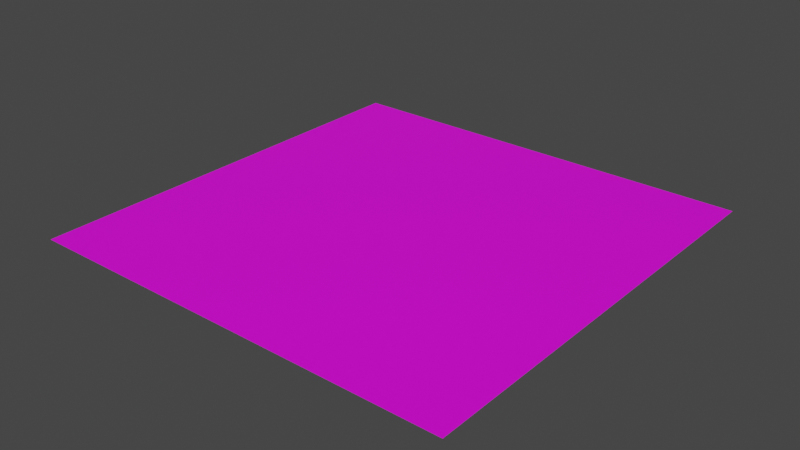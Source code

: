 # Source: floor_grid.blend  (saved by Blender 3.4.6; exported with 4.5.12 LTS)
import bpy
from mathutils import Matrix  # noqa: F401  (used for matrix-valued properties, if any)

bpy.ops.wm.read_factory_settings(use_empty=True)
scene = bpy.context.scene
scene.name = 'Scene'

# ---- collections
col_collection = bpy.data.collections.new('Collection'); scene.collection.children.link(col_collection)

# ---- images (referenced by path relative to the original .blend; pixels are not part of the script)
import os
ASSET_DIR = os.environ.get("B2B_ASSET_DIR", "")  # directory of the original .blend (textures are referenced by path, not embedded)
HERE = os.path.dirname(os.path.abspath(__file__))  # packed textures are extracted next to this script under _unpacked/

def load_image(name, relpath, width, height, colorspace="sRGB"):
    """Load a texture the original file referenced (path relative to the .blend, or extracted next to this script)."""
    p = next((c for c in (os.path.join(HERE, relpath), os.path.join(ASSET_DIR, relpath)) if relpath and os.path.exists(c)), "")
    if p:
        img = bpy.data.images.load(p, check_existing=True)
        img.name = name
    else:  # same state as the original file: an image datablock whose file is absent (Cycles renders it pink)
        img = bpy.data.images.new(name, width, height)
        img.source = "FILE"
        img.filepath = "//" + (relpath or name)
    img.colorspace_settings.name = colorspace
    return img
img_floor_grid_in_png = load_image('floor_grid_in.png', 'floor_grid_in.png', 1024, 1024, 'sRGB')

# ---- materials (node trees are filled in below, after node groups)
mat_material_001 = bpy.data.materials.new('Material.001')
mat_material_001.use_transparent_shadow = False

# ---- material node trees
mat_material_001.use_nodes = True; mat_material_001.node_tree.nodes.clear()
_N = mat_material_001.node_tree.nodes; _L = mat_material_001.node_tree.links
n0 = _N.new('ShaderNodeBsdfPrincipled'); n0.name = 'Principled BSDF'; n0.location = (-47, 508)
n0.distribution = 'GGX'
n0.subsurface_method = 'RANDOM_WALK_SKIN'
n0.inputs[3].default_value = 1.45
n0.inputs[27].default_value = (0.0, 0.0, 0.0, 1.0)
n0.inputs[28].default_value = 1.0
n1 = _N.new('ShaderNodeOutputMaterial'); n1.name = 'Material Output'; n1.location = (243, 508)
n2 = _N.new('ShaderNodeTexImage'); n2.name = 'Image Texture'; n2.location = (-564, 319)
n2.image = img_floor_grid_in_png
_L.new(n0.outputs[0], n1.inputs[0])
_L.new(n2.outputs[1], n0.inputs[4])
_L.new(n2.outputs[0], n0.inputs[0])
n1.is_active_output = True

# ---- world
world_world = bpy.data.worlds.new('World'); scene.world = world_world
world_world.use_nodes = True; world_world.node_tree.nodes.clear()
_N = world_world.node_tree.nodes; _L = world_world.node_tree.links
n0 = _N.new('ShaderNodeOutputWorld'); n0.name = 'World Output'; n0.location = (300, 300)
n1 = _N.new('ShaderNodeBackground'); n1.name = 'Background'; n1.location = (10, 300)
n1.inputs[0].default_value = (0.05088, 0.05088, 0.05088, 1.0)
_L.new(n1.outputs[0], n0.inputs[0])
n0.is_active_output = True
world_world.color = (0.05088, 0.05088, 0.05088)
world_world.use_sun_shadow = False
world_world.sun_shadow_jitter_overblur = 0.0

# ---- meshes
me_plane = bpy.data.meshes.new('Plane')
me_plane.from_pydata([(-544.2, -544.2, 0.05442), (544.2, -544.2, 0.05442), (-544.2, 544.2, 0.05442), (544.2, 544.2, 0.05442), (-544.2, 0.0, 0.05442), (0.0, -544.2, 0.05442), (544.2, 0.0, 0.05442), (0.0, 544.2, 0.05442), (0.0, 0.0, 0.05442), (-272.1, 0.0, 0.05442), (0.0, 272.1, 0.05442), (0.0, -272.1, 0.05442), (-544.2, -272.1, 0.05442), (272.1, -544.2, 0.05442), (544.2, 272.1, 0.05442), (-272.1, 544.2, 0.05442), (-544.2, 272.1, 0.05442), (-272.1, -544.2, 0.05442), (544.2, -272.1, 0.05442), (272.1, 544.2, 0.05442), (272.1, 0.0, 0.05442), (272.1, 272.1, 0.05442), (-272.1, -272.1, 0.05442), (272.1, -272.1, 0.05442), (-272.1, 272.1, 0.05442), (-136.0, 0.0, 0.05442), (0.0, 136.0, 0.05442), (0.0, -136.0, 0.05442), (-544.2, -408.1, 0.05442), (408.1, -544.2, 0.05442), (544.2, 408.1, 0.05442), (-408.1, 544.2, 0.05442), (-544.2, 136.0, 0.05442), (-136.0, -544.2, 0.05442), (544.2, -136.0, 0.05442), (136.0, 544.2, 0.05442), (408.1, 0.0, 0.05442), (-408.1, 0.0, 0.05442), (0.0, 408.1, 0.05442), (0.0, -408.1, 0.05442), (-544.2, -136.0, 0.05442), (136.0, -544.2, 0.05442), (544.2, 136.0, 0.05442), (-136.0, 544.2, 0.05442), (-544.2, 408.1, 0.05442), (-408.1, -544.2, 0.05442), (544.2, -408.1, 0.05442), (408.1, 544.2, 0.05442), (136.0, 0.0, 0.05442), (272.1, 408.1, 0.05442), (272.1, 136.0, 0.05442), (136.0, 272.1, 0.05442), (408.1, 272.1, 0.05442), (-272.1, -408.1, 0.05442), (-272.1, -136.0, 0.05442), (-136.0, -272.1, 0.05442), (-408.1, -272.1, 0.05442), (408.1, -272.1, 0.05442), (136.0, -272.1, 0.05442), (272.1, -136.0, 0.05442), (272.1, -408.1, 0.05442), (-272.1, 136.0, 0.05442), (-272.1, 408.1, 0.05442), (-136.0, 272.1, 0.05442), (-408.1, 272.1, 0.05442), (-408.1, 408.1, 0.05442), (-136.0, 408.1, 0.05442), (-136.0, 136.0, 0.05442), (136.0, -408.1, 0.05442), (136.0, -136.0, 0.05442), (408.1, -136.0, 0.05442), (-408.1, -136.0, 0.05442), (-136.0, -136.0, 0.05442), (-136.0, -408.1, 0.05442), (408.1, 136.0, 0.05442), (136.0, 136.0, 0.05442), (136.0, 408.1, 0.05442), (408.1, 408.1, 0.05442), (-408.1, -408.1, 0.05442), (408.1, -408.1, 0.05442), (-408.1, 136.0, 0.05442)], [], [(80, 32, 4, 37), (79, 29, 1, 46), (78, 28, 0, 45), (77, 30, 3, 47), (76, 49, 19, 35), (75, 50, 21, 51), (74, 42, 14, 52), (73, 53, 17, 33), (72, 54, 22, 55), (71, 40, 12, 56), (70, 57, 18, 34), (69, 58, 23, 59), (68, 41, 13, 60), (67, 61, 9, 25), (66, 62, 24, 63), (65, 44, 16, 64), (62, 65, 64, 24), (15, 31, 65, 62), (31, 2, 44, 65), (38, 66, 63, 10), (7, 43, 66, 38), (43, 15, 62, 66), (26, 67, 25, 8), (10, 63, 67, 26), (63, 24, 61, 67), (58, 68, 60, 23), (11, 39, 68, 58), (39, 5, 41, 68), (48, 69, 59, 20), (8, 27, 69, 48), (27, 11, 58, 69), (36, 70, 34, 6), (20, 59, 70, 36), (59, 23, 57, 70), (54, 71, 56, 22), (9, 37, 71, 54), (37, 4, 40, 71), (27, 72, 55, 11), (8, 25, 72, 27), (25, 9, 54, 72), (39, 73, 33, 5), (11, 55, 73, 39), (55, 22, 53, 73), (50, 74, 52, 21), (20, 36, 74, 50), (36, 6, 42, 74), (26, 75, 51, 10), (8, 48, 75, 26), (48, 20, 50, 75), (38, 76, 35, 7), (10, 51, 76, 38), (51, 21, 49, 76), (49, 77, 47, 19), (21, 52, 77, 49), (52, 14, 30, 77), (53, 78, 45, 17), (22, 56, 78, 53), (56, 12, 28, 78), (57, 79, 46, 18), (23, 60, 79, 57), (60, 13, 29, 79), (61, 80, 37, 9), (24, 64, 80, 61), (64, 16, 32, 80)])
_uv = me_plane.uv_layers.new(name='UVMap')
_uv.uv.foreach_set('vector', [-4.504, 2.168, -6.173, 2.168, -6.173, 0.5, -4.504, 0.5, 5.504, -4.504, 5.504, -6.173, 7.173, -6.173, 7.173, -4.504, -4.504, -4.504, -6.173, -4.504, -6.173, -6.173, -4.504, -6.173, 5.504, 5.504, 7.173, 5.504, 7.173, 7.173, 5.504, 7.173, 2.168, 5.504, 3.836, 5.504, 3.836, 7.173, 2.168, 7.173, 2.168, 2.168, 3.836, 2.168, 3.836, 3.836, 2.168, 3.836, 5.504, 2.168, 7.173, 2.168, 7.173, 3.836, 5.504, 3.836, -1.168, -4.504, -2.836, -4.504, -2.836, -6.173, -1.168, -6.173, -1.168, -1.168, -2.836, -1.168, -2.836, -2.836, -1.168, -2.836, -4.504, -1.168, -6.173, -1.168, -6.173, -2.836, -4.504, -2.836, 5.504, -1.168, 5.504, -2.836, 7.173, -2.836, 7.173, -1.168, 2.168, -1.168, 2.168, -2.836, 3.836, -2.836, 3.836, -1.168, 2.168, -4.504, 2.168, -6.173, 3.836, -6.173, 3.836, -4.504, -1.168, 2.168, -2.836, 2.168, -2.836, 0.5, -1.168, 0.5, -1.168, 5.504, -2.836, 5.504, -2.836, 3.836, -1.168, 3.836, -4.504, 5.504, -6.173, 5.504, -6.173, 3.836, -4.504, 3.836, -2.836, 5.504, -4.504, 5.504, -4.504, 3.836, -2.836, 3.836, -2.836, 7.173, -4.504, 7.173, -4.504, 5.504, -2.836, 5.504, -4.504, 7.173, -6.173, 7.173, -6.173, 5.504, -4.504, 5.504, 0.5, 5.504, -1.168, 5.504, -1.168, 3.836, 0.5, 3.836, 0.5, 7.173, -1.168, 7.173, -1.168, 5.504, 0.5, 5.504, -1.168, 7.173, -2.836, 7.173, -2.836, 5.504, -1.168, 5.504, 0.5, 2.168, -1.168, 2.168, -1.168, 0.5, 0.5, 0.5, 0.5, 3.836, -1.168, 3.836, -1.168, 2.168, 0.5, 2.168, -1.168, 3.836, -2.836, 3.836, -2.836, 2.168, -1.168, 2.168, 2.168, -2.836, 2.168, -4.504, 3.836, -4.504, 3.836, -2.836, 0.5, -2.836, 0.5, -4.504, 2.168, -4.504, 2.168, -2.836, 0.5, -4.504, 0.5, -6.173, 2.168, -6.173, 2.168, -4.504, 2.168, 0.5, 2.168, -1.168, 3.836, -1.168, 3.836, 0.5, 0.5, 0.5, 0.5, -1.168, 2.168, -1.168, 2.168, 0.5, 0.5, -1.168, 0.5, -2.836, 2.168, -2.836, 2.168, -1.168, 5.504, 0.5, 5.504, -1.168, 7.173, -1.168, 7.173, 0.5, 3.836, 0.5, 3.836, -1.168, 5.504, -1.168, 5.504, 0.5, 3.836, -1.168, 3.836, -2.836, 5.504, -2.836, 5.504, -1.168, -2.836, -1.168, -4.504, -1.168, -4.504, -2.836, -2.836, -2.836, -2.836, 0.5, -4.504, 0.5, -4.504, -1.168, -2.836, -1.168, -4.504, 0.5, -6.173, 0.5, -6.173, -1.168, -4.504, -1.168, 0.5, -1.168, -1.168, -1.168, -1.168, -2.836, 0.5, -2.836, 0.5, 0.5, -1.168, 0.5, -1.168, -1.168, 0.5, -1.168, -1.168, 0.5, -2.836, 0.5, -2.836, -1.168, -1.168, -1.168, 0.5, -4.504, -1.168, -4.504, -1.168, -6.173, 0.5, -6.173, 0.5, -2.836, -1.168, -2.836, -1.168, -4.504, 0.5, -4.504, -1.168, -2.836, -2.836, -2.836, -2.836, -4.504, -1.168, -4.504, 3.836, 2.168, 5.504, 2.168, 5.504, 3.836, 3.836, 3.836, 3.836, 0.5, 5.504, 0.5, 5.504, 2.168, 3.836, 2.168, 5.504, 0.5, 7.173, 0.5, 7.173, 2.168, 5.504, 2.168, 0.5, 2.168, 2.168, 2.168, 2.168, 3.836, 0.5, 3.836, 0.5, 0.5, 2.168, 0.5, 2.168, 2.168, 0.5, 2.168, 2.168, 0.5, 3.836, 0.5, 3.836, 2.168, 2.168, 2.168, 0.5, 5.504, 2.168, 5.504, 2.168, 7.173, 0.5, 7.173, 0.5, 3.836, 2.168, 3.836, 2.168, 5.504, 0.5, 5.504, 2.168, 3.836, 3.836, 3.836, 3.836, 5.504, 2.168, 5.504, 3.836, 5.504, 5.504, 5.504, 5.504, 7.173, 3.836, 7.173, 3.836, 3.836, 5.504, 3.836, 5.504, 5.504, 3.836, 5.504, 5.504, 3.836, 7.173, 3.836, 7.173, 5.504, 5.504, 5.504, -2.836, -4.504, -4.504, -4.504, -4.504, -6.173, -2.836, -6.173, -2.836, -2.836, -4.504, -2.836, -4.504, -4.504, -2.836, -4.504, -4.504, -2.836, -6.173, -2.836, -6.173, -4.504, -4.504, -4.504, 5.504, -2.836, 5.504, -4.504, 7.173, -4.504, 7.173, -2.836, 3.836, -2.836, 3.836, -4.504, 5.504, -4.504, 5.504, -2.836, 3.836, -4.504, 3.836, -6.173, 5.504, -6.173, 5.504, -4.504, -2.836, 2.168, -4.504, 2.168, -4.504, 0.5, -2.836, 0.5, -2.836, 3.836, -4.504, 3.836, -4.504, 2.168, -2.836, 2.168, -4.504, 3.836, -6.173, 3.836, -6.173, 2.168, -4.504, 2.168])
me_plane.materials.append(mat_material_001)
me_plane.update()

# ---- objects
ob_plane = bpy.data.objects.new('Plane', me_plane)

# ---- transforms, parenting, visibility, modifiers, constraints
ob_plane.location = (0.0, 0.0, 0.0)

# ---- collection membership
col_collection.objects.link(ob_plane)

# ---- scene / render settings (as saved in the file)
scene.frame_start = 1; scene.frame_end = 250; scene.frame_set(1)
scene.render.engine = 'BLENDER_EEVEE_NEXT'
scene.cycles.sampling_pattern = 'TABULATED_SOBOL'
scene.cycles.use_light_tree = False
scene.view_settings.view_transform = 'Filmic'
bpy.context.view_layer.update()

# ---- added for rendering (the .blend has no active camera and no usable light): camera, sun
cam_auto = bpy.data.cameras.new('AutoCamera')
cam_auto.lens = 50.0
cam_auto.sensor_width = 36.0
cam_auto.clip_end = 24993.0
ob_auto_camera = bpy.data.objects.new('AutoCamera', cam_auto)
scene.collection.objects.link(ob_auto_camera)
ob_auto_camera.location = (1424.11, -1708.93, 1139.34)
ob_auto_camera.rotation_euler = (1.09748, -7.21219e-08, 0.694738)
scene.camera = ob_auto_camera
light_auto_sun = bpy.data.lights.new('AutoSun', 'SUN')
light_auto_sun.energy = 3.0
light_auto_sun.angle = 0.0523599
ob_auto_sun = bpy.data.objects.new('AutoSun', light_auto_sun)
scene.collection.objects.link(ob_auto_sun)
ob_auto_sun.rotation_euler = (0.872665, 0.174533, 0.523599)
bpy.context.view_layer.update()
